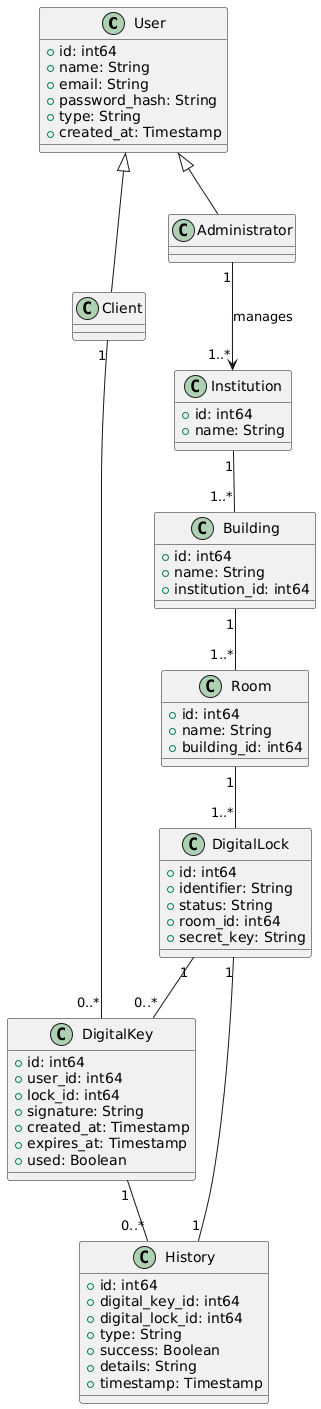

The diagram above was rendered by PlantUML. Its source (embedded in the PNG):
@startuml
class User {
  +id: int64
  +name: String
  +email: String
  +password_hash: String
  +type: String
  +created_at: Timestamp
}

class Client {
}
User <|-- Client

class Administrator {
}
User <|-- Administrator

class Institution {
  +id: int64
  +name: String
}

class Building {
  +id: int64
  +name: String
  +institution_id: int64
}

class Room {
  +id: int64
  +name: String
  +building_id: int64
}

Institution "1" -- "1..*" Building
Building "1" -- "1..*" Room

class DigitalLock {
  +id: int64
  +identifier: String
  +status: String
  +room_id: int64
  +secret_key: String
}

Room "1" -- "1..*" DigitalLock

class DigitalKey {
  +id: int64
  +user_id: int64
  +lock_id: int64
  +signature: String
  +created_at: Timestamp
  +expires_at: Timestamp
  +used: Boolean
}

Client "1" -- "0..*" DigitalKey
DigitalLock "1" -- "0..*" DigitalKey

class History {
  +id: int64
  +digital_key_id: int64
  +digital_lock_id: int64
  +type: String
  +success: Boolean
  +details: String
  +timestamp: Timestamp
}

' Relação 1:1 com DigitalLock
DigitalLock "1" -- "1" History

' Relação com DigitalKey
DigitalKey "1" -- "0..*" History

Administrator "1" --> "1..*" Institution : manages
@enduml